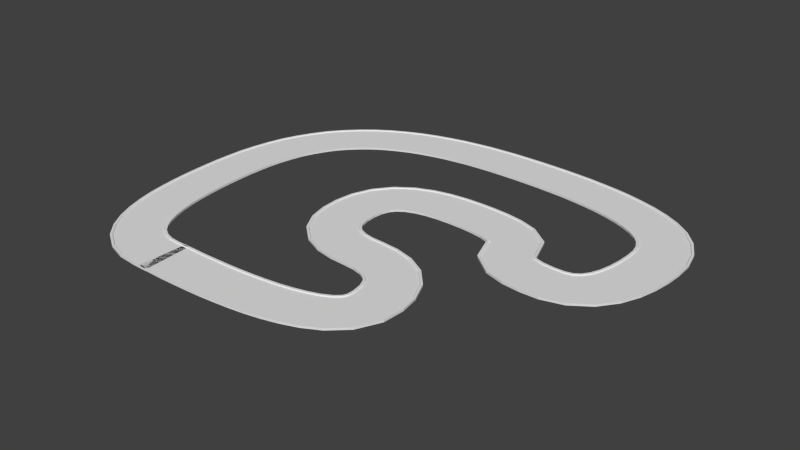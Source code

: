 # Source: track2_Build.blend  (saved by Blender 2.76.0; exported with 4.5.12 LTS)
import bpy
from mathutils import Matrix  # noqa: F401  (used for matrix-valued properties, if any)

bpy.ops.wm.read_factory_settings(use_empty=True)
scene = bpy.context.scene
scene.name = 'Scene'

# ---- collections
col_collection_1 = bpy.data.collections.new('Collection 1'); scene.collection.children.link(col_collection_1)

# ---- materials (node trees are filled in below, after node groups)
mat_material = bpy.data.materials.new('Material')
mat_material.alpha_threshold = 0.0
mat_material.use_transparent_shadow = False
mat_material.roughness = 0.5
mat_material.line_color = (0.0, 0.0, 0.0, 1.0)

# ---- material node trees

# ---- world
world_world = bpy.data.worlds.new('World'); scene.world = world_world
world_world.color = (0.05088, 0.05088, 0.05088)
world_world.use_sun_shadow = False
world_world.sun_shadow_jitter_overblur = 0.0
world_world.cycles.sampling_method = 'MANUAL'
world_world.cycles.sample_map_resolution = 256

# ---- meshes
me_cube = bpy.data.meshes.new('Cube')
me_cube.from_pydata([(17.38, 10.0, -0.004955), (17.38, -9.537e-07, -0.004955), (-16.42, 9.537e-07, -0.004955), (-16.42, 10.0, -0.004955), (17.38, 10.0, 1.451), (17.38, -9.537e-07, 1.451), (-16.42, 9.537e-07, 1.451), (-16.42, 10.0, 1.451), (15.94, 10.0, -0.004955), (-14.99, 10.0, -0.004955), (15.94, -9.537e-07, -0.004955), (-14.99, 9.537e-07, -0.004955), (15.94, 10.0, 1.451), (-14.99, 10.0, 1.451), (15.94, -9.537e-07, 1.451), (-14.99, 9.537e-07, 1.451), (15.92, 10.0, -0.004955), (15.92, -9.537e-07, -0.004955), (15.47, 10.0, 0.8352), (15.47, -9.537e-07, 0.8352), (-14.95, 10.0, -0.004955), (-14.95, 9.537e-07, -0.004955), (-14.5, 10.0, 0.8352), (-14.5, 9.537e-07, 0.8352)], [], [(9, 11, 2, 3), (13, 7, 6, 15), (0, 4, 5, 1), (11, 15, 6, 2), (2, 6, 7, 3), (13, 9, 3, 7), (4, 0, 8, 12), (22, 20, 9, 13), (1, 5, 14, 10), (21, 23, 15, 11), (4, 12, 14, 5), (22, 13, 15, 23), (0, 1, 10, 8), (20, 21, 11, 9), (8, 10, 17, 16), (12, 18, 19, 14), (10, 14, 19, 17), (12, 8, 16, 18), (16, 17, 21, 20), (18, 22, 23, 19), (17, 19, 23, 21), (18, 16, 20, 22)])
_uv = me_cube.uv_layers.new(name='UVMap')
_uv.uv.foreach_set('vector', [0.006856, 0.0, 0.006856, 1.0, 4.173e-07, 1.0, 0.0, 0.0, 1.0, 1.0, 0.9931, 1.0, 0.9931, 5.721e-09, 1.0, 0.0, 0.8288, 1.0, 0.7558, 1.0, 0.7558, 0.0, 0.8288, 1.37e-08, 0.9863, 0.1952, 0.9134, 0.1952, 0.9134, 0.1915, 0.9863, 0.1915, 0.7558, 1.0, 0.6829, 1.0, 0.6829, 0.0, 0.7558, 0.0, 0.9134, 0.1877, 0.9863, 0.1877, 0.9863, 0.1915, 0.9134, 0.1915, 0.9134, 9.536e-09, 0.9863, 0.0, 0.9863, 0.00376, 0.9134, 0.00376, 0.9557, 0.1872, 0.9863, 0.1872, 0.9863, 0.1877, 0.9134, 0.1877, 0.9863, 0.3829, 0.9134, 0.3829, 0.9134, 0.3792, 0.9863, 0.3792, 0.9863, 0.1957, 0.9557, 0.1957, 0.9134, 0.1952, 0.9863, 0.1952, 0.9931, 1.0, 0.9863, 1.0, 0.9863, 6.913e-09, 0.9931, 0.0, 0.8711, 1.0, 0.8288, 1.0, 0.8288, 0.0, 0.8711, 1.042e-09, 0.3491, 0.0, 0.3491, 1.0, 0.3422, 1.0, 0.3422, 0.0, 0.00774, 0.0, 0.00774, 1.0, 0.006856, 1.0, 0.006856, 0.0, 0.3422, 0.0, 0.3422, 1.0, 0.3416, 1.0, 0.3416, 0.0, 0.8711, 0.0, 0.9134, 0.0, 0.9134, 1.0, 0.8711, 1.0, 0.9863, 0.3792, 0.9134, 0.3792, 0.9557, 0.3788, 0.9863, 0.3788, 0.9134, 0.00376, 0.9863, 0.00376, 0.9863, 0.004108, 0.9557, 0.004108, 0.3416, 0.0, 0.3416, 1.0, 0.00774, 1.0, 0.00774, 0.0, 0.6829, 1.0, 0.3491, 1.0, 0.3491, 0.0, 0.6829, 5.68e-09, 0.9863, 0.3788, 0.9557, 0.3788, 0.9557, 0.1957, 0.9863, 0.1957, 0.9557, 0.004108, 0.9863, 0.004108, 0.9863, 0.1872, 0.9557, 0.1872])
me_cube.materials.append(mat_material)
me_cube.use_remesh_preserve_volume = False
me_cube.use_remesh_preserve_attributes = False
me_cube.use_mirror_vertex_groups = False
me_cube.update()

# ---- curves / text
cu_nurbspath = bpy.data.curves.new('NurbsPath', 'CURVE')
cu_nurbspath.dimensions = '3D'
_sp = cu_nurbspath.splines.new('NURBS'); _sp.points.add(11)
_sp.points.foreach_set('co', [0.0, 3.646, 0.0, 1.0, 129.5, 0.0, 0.0, 1.0, 129.5, 79.73, 0.0, 1.0, 44.35, 79.73, 0.0, 1.0, 44.35, 160.8, 0.0, 1.0, 152.5, 160.8, 0.0, 1.0, 152.5, 119.8, 0.0, 1.0, 224.8, 119.8, 0.0, 1.0, 224.8, 238.9, 0.0, 1.0, -60.81, 238.9, 0.0, 1.0, -60.81, 0.1911, 0.0, 1.0, -2.966, 3.732, 0.0, 1.0])
_sp.order_u = 3
_sp.order_v = 0
_sp.use_endpoint_u = True
cu_nurbspath.use_path = True
cu_nurbspath.use_path_clamp = True
cu_nurbspath.bevel_resolution = 0
cu_nurbspath.fill_mode = 'FULL'

# ---- objects
ob_nurbspath = bpy.data.objects.new('NurbsPath', cu_nurbspath)
ob_cube = bpy.data.objects.new('Cube', me_cube)

# ---- transforms, parenting, visibility, modifiers, constraints
ob_nurbspath.location = (0.2656, 0.02762, 1.247)
ob_nurbspath.lineart.crease_threshold = 0.0
ob_cube.location = (0.0, 0.0, 0.0)
ob_cube.rotation_euler = (0.0, -0.0, -1.571)
ob_cube.lock_rotations_4d = False
ob_cube.empty_display_type = 'ARROWS'
ob_cube.lineart.crease_threshold = 0.0
_m = ob_cube.modifiers.new('Array', 'ARRAY')
_m.fit_type = 'FIT_CURVE'
_m.count = 1
_m.curve = ob_nurbspath
_m.constant_offset_displace = (0.0, 0.0, 0.0)
_m.relative_offset_displace = (0.0, 1.0, 0.0)
_m = ob_cube.modifiers.new('Curve', 'CURVE')
_m.object = ob_nurbspath

# ---- collection membership
col_collection_1.objects.link(ob_nurbspath)
col_collection_1.objects.link(ob_cube)

# ---- scene / render settings (as saved in the file)
scene.frame_start = 1; scene.frame_end = 250; scene.frame_set(1)
scene.render.engine = 'BLENDER_EEVEE_NEXT'
scene.render.resolution_percentage = 50
scene.render.dither_intensity = 0.0
scene.cycles.use_denoising = False
scene.cycles.samples = 10
scene.cycles.sampling_pattern = 'TABULATED_SOBOL'
scene.cycles.light_sampling_threshold = 0.0
scene.cycles.use_adaptive_sampling = False
scene.cycles.use_light_tree = False
scene.cycles.blur_glossy = 0.0
scene.cycles.pixel_filter_type = 'GAUSSIAN'
scene.cycles.sample_clamp_indirect = 0.0
scene.view_settings.view_transform = 'Standard'
bpy.context.view_layer.update()

# ---- added for rendering (the .blend has no active camera and no usable light): camera, sun
cam_auto = bpy.data.cameras.new('AutoCamera')
cam_auto.lens = 50.0
cam_auto.sensor_width = 36.0
cam_auto.clip_end = 6805.48
ob_auto_camera = bpy.data.objects.new('AutoCamera', cam_auto)
scene.collection.objects.link(ob_auto_camera)
ob_auto_camera.location = (470.032, -344.227, 311.344)
ob_auto_camera.rotation_euler = (1.09748, -7.21219e-08, 0.694738)
scene.camera = ob_auto_camera
light_auto_sun = bpy.data.lights.new('AutoSun', 'SUN')
light_auto_sun.energy = 3.0
light_auto_sun.angle = 0.0523599
ob_auto_sun = bpy.data.objects.new('AutoSun', light_auto_sun)
scene.collection.objects.link(ob_auto_sun)
ob_auto_sun.rotation_euler = (0.872665, 0.174533, 0.523599)
bpy.context.view_layer.update()
